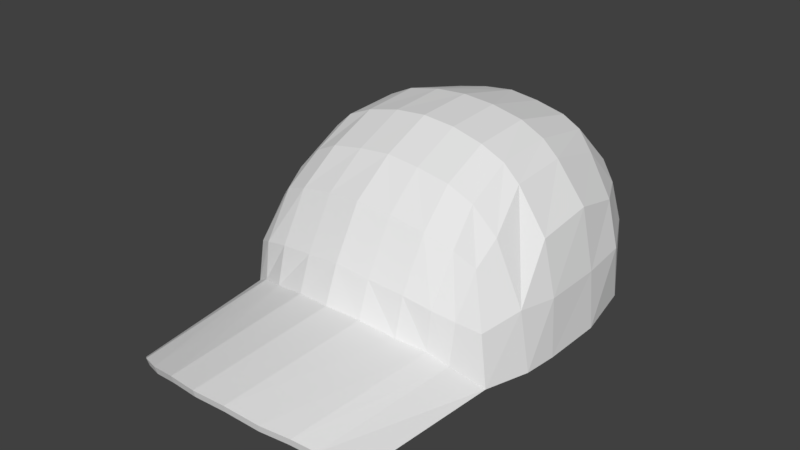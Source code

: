 # Source: Lincoln_hat.blend  (saved by Blender 2.78.0; exported with 4.5.12 LTS)
import bpy
from mathutils import Matrix  # noqa: F401  (used for matrix-valued properties, if any)

bpy.ops.wm.read_factory_settings(use_empty=True)
scene = bpy.context.scene
scene.name = 'Scene'

# ---- collections
col_collection_1 = bpy.data.collections.new('Collection 1'); scene.collection.children.link(col_collection_1)

# ---- world
world_world = bpy.data.worlds.new('World'); scene.world = world_world
world_world.color = (0.05088, 0.05088, 0.05088)
world_world.use_sun_shadow = False
world_world.sun_shadow_jitter_overblur = 0.0
world_world.cycles.sampling_method = 'MANUAL'

# ---- meshes
me_cube_080 = bpy.data.meshes.new('Cube.080')
me_cube_080.from_pydata([(0.1331, -0.2101, 0.2041), (0.1587, -0.2008, 0.1788), (0.2062, -0.1564, 0.1049), (0.0245, -0.2263, 0.2347), (0.08618, -0.2216, 0.2226), (0.02478, -0.2856, 0.1481), (0.08675, -0.2787, 0.1396), (0.1339, -0.2697, 0.1272), (0.166, -0.2557, 0.1165), (0.1882, -0.22, 0.08274), (0.0245, 0.2886, 0.1049), (0.08618, 0.2757, 0.1049), (0.1331, 0.2602, 0.1049), (0.1731, 0.213, 0.1049), (0.223, 0.1156, 0.1049), (0.2325, 0.02016, 0.1049), (0.2325, -0.09069, 0.1049), (0.02155, 0.2581, 0.2089), (0.01752, 0.1705, 0.297), (0.02014, 0.02916, 0.3388), (0.02014, -0.07737, 0.3326), (0.02081, -0.1673, 0.2936), (0.07949, 0.2452, 0.2037), (0.07226, 0.1695, 0.2852), (0.07747, 0.02903, 0.3266), (0.07747, -0.07995, 0.3196), (0.07881, -0.1655, 0.2823), (0.1234, 0.2284, 0.201), (0.1084, 0.165, 0.2692), (0.1211, 0.02834, 0.3057), (0.1211, -0.0803, 0.3004), (0.1229, -0.1613, 0.2601), (0.1604, 0.199, 0.1795), (0.1422, 0.1503, 0.2401), (0.1508, 0.02738, 0.2793), (0.1508, -0.08084, 0.2726), (0.152, -0.1562, 0.2354), (0.1994, 0.1203, 0.1875), (0.2066, 0.0248, 0.2117), (0.2066, -0.08605, 0.1995), (0.0245, 0.3026, -4.768e-07), (0.08618, 0.2869, -4.768e-07), (0.1331, 0.2649, -4.768e-07), (0.1813, 0.2118, -4.768e-07), (0.2207, 0.1388, -4.768e-07), (0.2436, 0.02276, -4.768e-07), (0.2422, -0.08997, -4.768e-07), (0.2335, -0.158, -4.768e-07), (0.1488, -0.5491, 0.03109), (0.1194, -0.57, 0.05195), (0.1343, 0.2735, -4.768e-07), (0.07625, -0.5881, 0.06483), (0.01953, -0.6008, 0.07936), (0.2502, 0.02033, -4.768e-07), (0.2427, -0.1599, -4.768e-07), (0.143, -0.5476, 0.01809), (0.2068, -0.2365, -0.001634), (0.216, -0.2384, -0.001634), (0.02478, -0.3191, 0.08217), (0.08675, -0.3067, 0.06764), (0.1339, -0.2892, 0.05476), (0.166, -0.2751, 0.0339), (0.1385, -0.2279, 0.2142), (0.1697, -0.2102, 0.1847), (0.2267, -0.1653, 0.1125), (0.02647, -0.2446, 0.2457), (0.09012, -0.2398, 0.2333), (0.02677, -0.2982, 0.1538), (0.09071, -0.2911, 0.1451), (0.1393, -0.2819, 0.1324), (0.1725, -0.2636, 0.1161), (0.2027, -0.236, 0.09381), (0.02647, 0.2976, 0.1075), (0.09012, 0.2843, 0.1075), (0.1385, 0.2683, 0.1075), (0.1798, 0.2198, 0.1075), (0.2313, 0.1193, 0.1075), (0.2411, 0.0208, 0.1075), (0.2411, -0.09358, 0.1075), (0.02343, 0.2649, 0.2161), (0.01927, 0.1724, 0.3129), (0.02197, 0.03009, 0.3477), (0.02197, -0.07984, 0.3414), (0.02266, -0.1726, 0.3012), (0.08322, 0.2516, 0.2108), (0.07575, 0.1714, 0.3007), (0.08113, 0.02996, 0.3352), (0.08113, -0.0825, 0.328), (0.08251, -0.1707, 0.2896), (0.1285, 0.2343, 0.208), (0.1131, 0.1668, 0.2842), (0.1261, 0.02924, 0.3136), (0.1261, -0.08286, 0.3082), (0.128, -0.1664, 0.2666), (0.1667, 0.2054, 0.1836), (0.148, 0.1515, 0.2542), (0.1568, 0.02826, 0.2865), (0.1568, -0.08341, 0.2795), (0.1729, -0.1628, 0.2211), (0.207, 0.1241, 0.1919), (0.2144, 0.02559, 0.2168), (0.2144, -0.0888, 0.2043), (0.02074, 0.3129, -4.768e-07), (0.08524, 0.2965, -4.768e-07), (0.1145, -0.5681, 0.03895), (0.185, 0.218, -4.768e-07), (0.2262, 0.1417, -4.768e-07), (0.07274, -0.5856, 0.05183), (0.2487, -0.09753, -4.768e-07), (0.01777, -0.598, 0.06636), (0.02677, -0.322, 0.09032), (0.09071, -0.3092, 0.07578), (0.1393, -0.2911, 0.0629), (0.1725, -0.2766, 0.04204), (0.1874, -0.47, -0.01744), (-0.2078, -0.2101, 0.2041), (-0.2335, -0.2008, 0.1788), (-0.281, -0.1564, 0.1049), (-0.09927, -0.2263, 0.2347), (-0.161, -0.2216, 0.2226), (-0.09956, -0.2856, 0.1481), (-0.1615, -0.2787, 0.1396), (-0.2086, -0.2697, 0.1272), (-0.2408, -0.2557, 0.1165), (-0.263, -0.22, 0.08274), (-0.03739, -0.2307, 0.2406), (-0.03739, -0.2893, 0.1553), (-0.09927, 0.2886, 0.1049), (-0.161, 0.2757, 0.1049), (-0.2078, 0.2602, 0.1049), (-0.2479, 0.213, 0.1049), (-0.2978, 0.1156, 0.1049), (-0.3073, 0.02016, 0.1049), (-0.3073, -0.09069, 0.1049), (-0.09632, 0.2581, 0.2089), (-0.0923, 0.1705, 0.297), (-0.09491, 0.02916, 0.3388), (-0.09491, -0.07737, 0.3326), (-0.09558, -0.1673, 0.2936), (-0.1543, 0.2452, 0.2037), (-0.147, 0.1695, 0.2852), (-0.1522, 0.02903, 0.3266), (-0.1522, -0.07995, 0.3196), (-0.1536, -0.1655, 0.2823), (-0.1981, 0.2284, 0.201), (-0.1832, 0.165, 0.2692), (-0.1958, 0.02834, 0.3057), (-0.1958, -0.0803, 0.3004), (-0.1977, -0.1613, 0.2601), (-0.2352, 0.199, 0.1795), (-0.217, 0.1503, 0.2401), (-0.2256, 0.02738, 0.2793), (-0.2256, -0.08084, 0.2726), (-0.2268, -0.1562, 0.2354), (-0.2742, 0.1203, 0.1875), (-0.2814, 0.0248, 0.2117), (-0.2814, -0.08605, 0.1995), (-0.03739, 0.2973, 0.1049), (-0.03739, 0.2667, 0.2102), (-0.03739, 0.1714, 0.3032), (-0.03739, 0.02842, 0.3434), (-0.03739, -0.07827, 0.3382), (-0.03739, -0.1676, 0.2998), (-0.09927, 0.3026, -4.768e-07), (-0.161, 0.2869, -4.768e-07), (-0.2078, 0.2649, -4.768e-07), (-0.256, 0.2118, -4.768e-07), (-0.2955, 0.1388, -4.768e-07), (-0.3184, 0.02276, -4.768e-07), (-0.317, -0.08997, -4.768e-07), (-0.3083, -0.158, -4.768e-07), (-0.03739, 0.3099, -4.768e-07), (-0.2236, -0.5491, 0.03109), (-0.1941, -0.57, 0.05195), (-0.209, 0.2735, -4.768e-07), (-0.151, -0.5881, 0.06483), (-0.0943, -0.6008, 0.07936), (-0.3249, 0.02033, -4.768e-07), (-0.03739, -0.6078, 0.08378), (-0.3174, -0.1599, -4.768e-07), (-0.2178, -0.5476, 0.01809), (-0.2816, -0.2365, -0.001634), (-0.2907, -0.2384, -0.001634), (-0.09956, -0.3191, 0.08217), (-0.1615, -0.3067, 0.06764), (-0.2086, -0.2892, 0.05476), (-0.2408, -0.2751, 0.0339), (-0.03739, -0.3258, 0.08659), (-0.2133, -0.2279, 0.2142), (-0.2445, -0.2102, 0.1847), (-0.3014, -0.1653, 0.1125), (-0.1012, -0.2446, 0.2457), (-0.1649, -0.2398, 0.2333), (-0.1015, -0.2982, 0.1538), (-0.1655, -0.2911, 0.1451), (-0.2141, -0.2819, 0.1324), (-0.2472, -0.2636, 0.1161), (-0.2775, -0.236, 0.09381), (-0.03739, -0.2492, 0.2518), (-0.03739, -0.302, 0.1612), (-0.1012, 0.2976, 0.1075), (-0.1649, 0.2843, 0.1075), (-0.2133, 0.2683, 0.1075), (-0.2546, 0.2198, 0.1075), (-0.3061, 0.1193, 0.1075), (-0.3159, 0.0208, 0.1075), (-0.3159, -0.09358, 0.1075), (-0.0982, 0.2649, 0.2161), (-0.09405, 0.1724, 0.3129), (-0.09674, 0.03009, 0.3477), (-0.09674, -0.07984, 0.3414), (-0.09743, -0.1726, 0.3012), (-0.158, 0.2516, 0.2108), (-0.1505, 0.1714, 0.3007), (-0.1559, 0.02996, 0.3352), (-0.1559, -0.0825, 0.328), (-0.1573, -0.1707, 0.2896), (-0.2033, 0.2343, 0.208), (-0.1878, 0.1668, 0.2842), (-0.2009, 0.02924, 0.3136), (-0.2009, -0.08286, 0.3082), (-0.2028, -0.1664, 0.2666), (-0.2415, 0.2054, 0.1836), (-0.2227, 0.1515, 0.2542), (-0.2316, 0.02826, 0.2865), (-0.2316, -0.08341, 0.2795), (-0.2476, -0.1628, 0.2211), (-0.2817, 0.1241, 0.1919), (-0.2892, 0.02559, 0.2168), (-0.2892, -0.0888, 0.2043), (-0.03739, 0.3066, 0.1075), (-0.03739, 0.2738, 0.2174), (-0.03739, 0.1733, 0.3193), (-0.03739, 0.02933, 0.3525), (-0.03739, -0.08076, 0.3471), (-0.03739, -0.173, 0.3076), (-0.09552, 0.3129, -4.768e-07), (-0.16, 0.2965, -4.768e-07), (-0.1893, -0.5681, 0.03895), (-0.2598, 0.218, -4.768e-07), (-0.301, 0.1417, -4.768e-07), (-0.1475, -0.5856, 0.05183), (-0.3235, -0.09753, -4.768e-07), (-0.09254, -0.598, 0.06636), (-0.03739, 0.3206, -4.768e-07), (-0.03739, -0.6047, 0.07078), (-0.1015, -0.322, 0.09032), (-0.1655, -0.3092, 0.07578), (-0.2141, -0.2911, 0.0629), (-0.2472, -0.2766, 0.04204), (-0.03739, -0.3289, 0.09473), (-0.2621, -0.47, -0.01744)], [], [(4, 0, 7, 6), (3, 4, 6, 5), (125, 3, 5, 126), (0, 1, 8, 7), (1, 9, 8), (1, 2, 9), (15, 38, 37, 14), (11, 22, 17, 10), (10, 17, 158, 157), (13, 32, 27, 12), (12, 27, 22, 11), (14, 37, 32, 13), (16, 39, 38, 15), (161, 20, 21, 162), (160, 19, 20, 161), (159, 18, 19, 160), (158, 17, 18, 159), (17, 22, 23, 18), (18, 23, 24, 19), (19, 24, 25, 20), (20, 25, 26, 21), (25, 30, 31, 26), (24, 29, 30, 25), (23, 28, 29, 24), (22, 27, 28, 23), (27, 32, 33, 28), (28, 33, 34, 29), (29, 34, 35, 30), (30, 35, 36, 31), (34, 38, 39, 35), (33, 37, 38, 34), (33, 32, 37), (110, 250, 178, 52), (57, 113, 48, 114), (113, 112, 49, 48), (48, 55, 114), (55, 48, 49, 104), (104, 49, 51, 107), (107, 51, 52, 109), (109, 52, 178, 245), (47, 54, 57, 56), (15, 45, 46, 16), (14, 44, 45, 15), (14, 13, 43, 44), (13, 12, 42, 43), (12, 11, 41, 42), (11, 10, 40, 41), (10, 157, 171, 40), (126, 5, 58, 187), (7, 8, 61, 60), (5, 6, 59, 58), (6, 7, 60, 59), (8, 9, 56, 61), (2, 47, 9), (162, 21, 3, 125), (36, 2, 1), (21, 26, 4, 3), (2, 39, 16), (31, 36, 1, 0), (35, 39, 2, 36), (26, 31, 0, 4), (16, 46, 47, 2), (56, 9, 47), (66, 68, 69, 62), (65, 67, 68, 66), (198, 199, 67, 65), (62, 69, 70, 63), (63, 70, 71), (63, 71, 64), (77, 76, 99, 100), (73, 72, 79, 84), (72, 230, 231, 79), (75, 74, 89, 94), (74, 73, 84, 89), (76, 75, 94, 99), (78, 77, 100, 101), (234, 235, 83, 82), (233, 234, 82, 81), (232, 233, 81, 80), (231, 232, 80, 79), (79, 80, 85, 84), (80, 81, 86, 85), (81, 82, 87, 86), (82, 83, 88, 87), (87, 88, 93, 92), (86, 87, 92, 91), (85, 86, 91, 90), (84, 85, 90, 89), (89, 90, 95, 94), (90, 91, 96, 95), (91, 92, 97, 96), (92, 93, 98, 97), (96, 97, 101, 100), (95, 96, 100, 99), (95, 99, 94), (187, 58, 109, 245), (60, 61, 55, 104), (76, 106, 105, 75), (61, 57, 114, 55), (112, 111, 51, 49), (73, 103, 102, 72), (72, 102, 244, 230), (199, 250, 110, 67), (69, 112, 113, 70), (67, 110, 111, 68), (68, 111, 112, 69), (56, 57, 61), (57, 54, 64), (235, 198, 65, 83), (98, 63, 64), (83, 65, 66, 88), (64, 78, 101), (93, 62, 63, 98), (97, 98, 64, 101), (88, 66, 62, 93), (59, 60, 104, 107), (71, 57, 64), (41, 103, 50, 42), (171, 244, 102, 40), (47, 46, 108, 54), (46, 45, 53, 108), (42, 50, 105, 43), (40, 102, 103, 41), (43, 105, 106, 44), (45, 44, 106, 53), (77, 78, 108, 53), (76, 77, 53, 106), (75, 105, 50, 74), (74, 50, 103, 73), (70, 113, 57, 71), (78, 64, 54, 108), (58, 59, 107, 109), (111, 110, 52, 51), (119, 121, 122, 115), (118, 120, 121, 119), (125, 126, 120, 118), (115, 122, 123, 116), (116, 123, 124), (116, 124, 117), (132, 131, 154, 155), (128, 127, 134, 139), (127, 157, 158, 134), (130, 129, 144, 149), (129, 128, 139, 144), (131, 130, 149, 154), (133, 132, 155, 156), (161, 162, 138, 137), (160, 161, 137, 136), (159, 160, 136, 135), (158, 159, 135, 134), (134, 135, 140, 139), (135, 136, 141, 140), (136, 137, 142, 141), (137, 138, 143, 142), (142, 143, 148, 147), (141, 142, 147, 146), (140, 141, 146, 145), (139, 140, 145, 144), (144, 145, 150, 149), (145, 146, 151, 150), (146, 147, 152, 151), (147, 148, 153, 152), (151, 152, 156, 155), (150, 151, 155, 154), (150, 154, 149), (246, 176, 178, 250), (182, 251, 172, 249), (249, 172, 173, 248), (172, 251, 180), (180, 238, 173, 172), (238, 241, 175, 173), (241, 243, 176, 175), (243, 245, 178, 176), (170, 181, 182, 179), (132, 133, 169, 168), (131, 132, 168, 167), (131, 167, 166, 130), (130, 166, 165, 129), (129, 165, 164, 128), (128, 164, 163, 127), (127, 163, 171, 157), (126, 187, 183, 120), (122, 185, 186, 123), (120, 183, 184, 121), (121, 184, 185, 122), (123, 186, 181, 124), (117, 124, 170), (162, 125, 118, 138), (153, 116, 117), (138, 118, 119, 143), (117, 133, 156), (148, 115, 116, 153), (152, 153, 117, 156), (143, 119, 115, 148), (133, 117, 170, 169), (181, 170, 124), (192, 188, 195, 194), (191, 192, 194, 193), (198, 191, 193, 199), (188, 189, 196, 195), (189, 197, 196), (189, 190, 197), (205, 228, 227, 204), (201, 212, 207, 200), (200, 207, 231, 230), (203, 222, 217, 202), (202, 217, 212, 201), (204, 227, 222, 203), (206, 229, 228, 205), (234, 210, 211, 235), (233, 209, 210, 234), (232, 208, 209, 233), (231, 207, 208, 232), (207, 212, 213, 208), (208, 213, 214, 209), (209, 214, 215, 210), (210, 215, 216, 211), (215, 220, 221, 216), (214, 219, 220, 215), (213, 218, 219, 214), (212, 217, 218, 213), (217, 222, 223, 218), (218, 223, 224, 219), (219, 224, 225, 220), (220, 225, 226, 221), (224, 228, 229, 225), (223, 227, 228, 224), (223, 222, 227), (187, 245, 243, 183), (185, 238, 180, 186), (204, 203, 239, 240), (186, 180, 251, 182), (248, 173, 175, 247), (201, 200, 236, 237), (200, 230, 244, 236), (199, 193, 246, 250), (195, 196, 249, 248), (193, 194, 247, 246), (194, 195, 248, 247), (181, 186, 182), (182, 190, 179), (235, 211, 191, 198), (226, 190, 189), (211, 216, 192, 191), (190, 229, 206), (221, 226, 189, 188), (225, 229, 190, 226), (216, 221, 188, 192), (184, 241, 238, 185), (197, 190, 182), (164, 165, 174, 237), (171, 163, 236, 244), (170, 179, 242, 169), (169, 242, 177, 168), (165, 166, 239, 174), (163, 164, 237, 236), (166, 167, 240, 239), (168, 177, 240, 167), (205, 177, 242, 206), (204, 240, 177, 205), (203, 202, 174, 239), (202, 201, 237, 174), (196, 197, 182, 249), (206, 242, 179, 190), (183, 243, 241, 184), (247, 175, 176, 246)])
_uv = me_cube_080.uv_layers.new(name='UVMap')
_uv.uv.foreach_set('vector', [0.1526, 0.7043, 0.1548, 0.7318, 0.09932, 0.7472, 0.09432, 0.7155, 0.1529, 0.6714, 0.1526, 0.7043, 0.09432, 0.7155, 0.09085, 0.6742, 0.1552, 0.6393, 0.1529, 0.6714, 0.09085, 0.6742, 0.09456, 0.6329, 0.1548, 0.7318, 0.1534, 0.7526, 0.1063, 0.7694, 0.09932, 0.7472, 0.1534, 0.7526, 0.1148, 0.8039, 0.1063, 0.7694, 0.1534, 0.7526, 0.1611, 0.811, 0.1148, 0.8039, 0.2728, 0.8312, 0.2715, 0.7704, 0.3183, 0.7738, 0.3292, 0.8182, 0.4213, 0.7366, 0.3745, 0.7147, 0.3817, 0.6892, 0.4347, 0.7038, 0.4347, 0.7038, 0.3817, 0.6892, 0.3875, 0.6636, 0.442, 0.6693, 0.3831, 0.7856, 0.3562, 0.7555, 0.3646, 0.7335, 0.4072, 0.7601, 0.4072, 0.7601, 0.3646, 0.7335, 0.3745, 0.7147, 0.4213, 0.7366, 0.3292, 0.8182, 0.3183, 0.7738, 0.3562, 0.7555, 0.3831, 0.7856, 0.2044, 0.8263, 0.2176, 0.7726, 0.2715, 0.7704, 0.2728, 0.8312, 0.2362, 0.6477, 0.234, 0.6706, 0.1929, 0.6692, 0.1961, 0.6435, 0.2769, 0.652, 0.2752, 0.6739, 0.234, 0.6706, 0.2362, 0.6477, 0.3329, 0.6579, 0.3314, 0.6793, 0.2752, 0.6739, 0.2769, 0.652, 0.3875, 0.6636, 0.3817, 0.6892, 0.3314, 0.6793, 0.3329, 0.6579, 0.3817, 0.6892, 0.3745, 0.7147, 0.3302, 0.7011, 0.3314, 0.6793, 0.3314, 0.6793, 0.3302, 0.7011, 0.2736, 0.6962, 0.2752, 0.6739, 0.2752, 0.6739, 0.2736, 0.6962, 0.2307, 0.694, 0.234, 0.6706, 0.234, 0.6706, 0.2307, 0.694, 0.1913, 0.6955, 0.1929, 0.6692, 0.2307, 0.694, 0.2287, 0.7134, 0.1895, 0.7179, 0.1913, 0.6955, 0.2736, 0.6962, 0.2725, 0.7153, 0.2287, 0.7134, 0.2307, 0.694, 0.3302, 0.7011, 0.3291, 0.7169, 0.2725, 0.7153, 0.2736, 0.6962, 0.3745, 0.7147, 0.3646, 0.7335, 0.3291, 0.7169, 0.3302, 0.7011, 0.3646, 0.7335, 0.3562, 0.7555, 0.3261, 0.7364, 0.3291, 0.7169, 0.3291, 0.7169, 0.3261, 0.7364, 0.2721, 0.7316, 0.2725, 0.7153, 0.2725, 0.7153, 0.2721, 0.7316, 0.2261, 0.7306, 0.2287, 0.7134, 0.2287, 0.7134, 0.2261, 0.7306, 0.1879, 0.736, 0.1895, 0.7179, 0.2721, 0.7316, 0.2715, 0.7704, 0.2176, 0.7726, 0.2261, 0.7306, 0.3261, 0.7364, 0.3183, 0.7738, 0.2715, 0.7704, 0.2721, 0.7316, 0.3261, 0.7364, 0.3562, 0.7555, 0.3183, 0.7738, 0.7298, 0.9291, 0.694, 0.9254, 0.694, 0.7699, 0.7258, 0.7737, 0.8518, 0.9727, 0.8165, 0.9531, 0.8041, 0.8011, 0.8414, 0.8428, 0.8165, 0.9531, 0.7945, 0.9456, 0.7837, 0.7902, 0.8041, 0.8011, 0.2834, 0.9556, 0.2801, 0.9484, 0.3221, 0.9152, 0.2801, 0.9484, 0.2834, 0.9556, 0.2651, 0.9698, 0.2623, 0.9626, 0.2623, 0.9626, 0.2651, 0.9698, 0.2397, 0.9792, 0.2377, 0.9719, 0.2377, 0.9719, 0.2397, 0.9792, 0.2077, 0.9887, 0.2067, 0.9813, 0.2067, 0.9813, 0.2077, 0.9887, 0.1759, 0.992, 0.1759, 0.9846, 0.6731, 0.7261, 0.672, 0.7312, 0.6282, 0.7163, 0.6293, 0.7112, 0.2728, 0.8312, 0.2828, 0.9054, 0.191, 0.9029, 0.2044, 0.8263, 0.3292, 0.8182, 0.3746, 0.8783, 0.2828, 0.9054, 0.2728, 0.8312, 0.3292, 0.8182, 0.3831, 0.7856, 0.4265, 0.84, 0.3746, 0.8783, 0.3831, 0.7856, 0.4072, 0.7601, 0.4645, 0.7999, 0.4265, 0.84, 0.4072, 0.7601, 0.4213, 0.7366, 0.4845, 0.7663, 0.4645, 0.7999, 0.4213, 0.7366, 0.4347, 0.7038, 0.5013, 0.7216, 0.4845, 0.7663, 0.4347, 0.7038, 0.442, 0.6693, 0.5093, 0.6763, 0.5013, 0.7216, 0.09456, 0.6329, 0.09085, 0.6742, 0.03587, 0.6788, 0.03587, 0.6268, 0.09932, 0.7472, 0.1063, 0.7694, 0.05655, 0.8048, 0.05145, 0.7721, 0.09085, 0.6742, 0.09432, 0.7155, 0.04022, 0.7317, 0.03587, 0.6788, 0.09432, 0.7155, 0.09932, 0.7472, 0.05145, 0.7721, 0.04022, 0.7317, 0.1063, 0.7694, 0.1148, 0.8039, 0.07403, 0.8572, 0.05655, 0.8048, 0.1611, 0.811, 0.1361, 0.8884, 0.1148, 0.8039, 0.1961, 0.6435, 0.1929, 0.6692, 0.1529, 0.6714, 0.1552, 0.6393, 0.1879, 0.736, 0.1611, 0.811, 0.1534, 0.7526, 0.1929, 0.6692, 0.1913, 0.6955, 0.1526, 0.7043, 0.1529, 0.6714, 0.1611, 0.811, 0.2176, 0.7726, 0.2044, 0.8263, 0.1895, 0.7179, 0.1879, 0.736, 0.1534, 0.7526, 0.1548, 0.7318, 0.2261, 0.7306, 0.2176, 0.7726, 0.1611, 0.811, 0.1879, 0.736, 0.1913, 0.6955, 0.1895, 0.7179, 0.1548, 0.7318, 0.1526, 0.7043, 0.2044, 0.8263, 0.191, 0.9029, 0.1361, 0.8884, 0.1611, 0.811, 0.07403, 0.8572, 0.1148, 0.8039, 0.1361, 0.8884, 0.8966, 0.3283, 0.8982, 0.272, 0.9266, 0.2687, 0.926, 0.324, 0.8612, 0.3323, 0.862, 0.2739, 0.8982, 0.272, 0.8966, 0.3283, 0.8264, 0.3335, 0.8264, 0.2763, 0.862, 0.2739, 0.8612, 0.3323, 0.1526, 0.3731, 0.0909, 0.4008, 0.07823, 0.3758, 0.1302, 0.351, 0.1302, 0.351, 0.07823, 0.3758, 0.06457, 0.3486, 0.1302, 0.351, 0.06457, 0.3486, 0.08431, 0.3034, 0.1177, 0.1943, 0.1474, 0.1454, 0.1867, 0.1684, 0.1752, 0.2175, 0.2456, 0.07498, 0.2793, 0.06711, 0.2867, 0.1222, 0.2595, 0.1256, 0.2793, 0.06711, 0.3136, 0.06417, 0.3136, 0.1195, 0.2867, 0.1222, 0.1918, 0.1028, 0.2204, 0.08434, 0.2387, 0.1322, 0.2146, 0.1349, 0.2204, 0.08434, 0.2456, 0.07498, 0.2595, 0.1256, 0.2387, 0.1322, 0.1474, 0.1454, 0.1918, 0.1028, 0.2146, 0.1349, 0.1867, 0.1684, 0.09238, 0.2581, 0.1177, 0.1943, 0.1752, 0.2175, 0.1498, 0.2734, 0.3136, 0.2975, 0.3136, 0.3599, 0.2719, 0.3574, 0.2816, 0.2964, 0.3136, 0.2434, 0.3136, 0.2975, 0.2816, 0.2964, 0.2864, 0.2418, 0.3136, 0.1801, 0.3136, 0.2434, 0.2864, 0.2418, 0.2902, 0.1788, 0.3136, 0.1195, 0.3136, 0.1801, 0.2902, 0.1788, 0.2867, 0.1222, 0.2867, 0.1222, 0.2902, 0.1788, 0.2666, 0.1764, 0.2595, 0.1256, 0.2902, 0.1788, 0.2864, 0.2418, 0.2589, 0.2389, 0.2666, 0.1764, 0.2864, 0.2418, 0.2816, 0.2964, 0.2491, 0.2938, 0.2589, 0.2389, 0.2816, 0.2964, 0.2719, 0.3574, 0.2309, 0.349, 0.2491, 0.2938, 0.2491, 0.2938, 0.2309, 0.349, 0.1977, 0.3391, 0.2233, 0.2892, 0.2589, 0.2389, 0.2491, 0.2938, 0.2233, 0.2892, 0.2362, 0.235, 0.2666, 0.1764, 0.2589, 0.2389, 0.2362, 0.235, 0.2495, 0.1745, 0.2595, 0.1256, 0.2666, 0.1764, 0.2495, 0.1745, 0.2387, 0.1322, 0.2387, 0.1322, 0.2495, 0.1745, 0.2285, 0.1733, 0.2146, 0.1349, 0.2495, 0.1745, 0.2362, 0.235, 0.2174, 0.2305, 0.2285, 0.1733, 0.2362, 0.235, 0.2233, 0.2892, 0.2011, 0.2849, 0.2174, 0.2305, 0.2233, 0.2892, 0.1977, 0.3391, 0.1581, 0.3247, 0.2011, 0.2849, 0.2174, 0.2305, 0.2011, 0.2849, 0.1498, 0.2734, 0.1752, 0.2175, 0.2285, 0.1733, 0.2174, 0.2305, 0.1752, 0.2175, 0.1867, 0.1684, 0.2285, 0.1733, 0.1867, 0.1684, 0.2146, 0.1349, 0.7816, 0.0454, 0.8163, 0.04179, 0.8124, 0.1974, 0.7816, 0.201, 0.8792, 0.0261, 0.9008, 0.01913, 0.8889, 0.1712, 0.8687, 0.1817, 0.1474, 0.1454, 0.105, 0.08844, 0.1519, 0.04955, 0.1918, 0.1028, 0.9008, 0.01913, 0.9358, 0.0002161, 0.9229, 0.1298, 0.8889, 0.1712, 0.7945, 0.9456, 0.7664, 0.9359, 0.7585, 0.7804, 0.7837, 0.7902, 0.2456, 0.07498, 0.2313, 0.01161, 0.275, 0.002378, 0.2793, 0.06711, 0.2793, 0.06711, 0.275, 0.002378, 0.3136, 0.0002161, 0.3136, 0.06417, 0.8264, 0.2763, 0.8264, 0.2361, 0.8631, 0.2358, 0.862, 0.2739, 0.0909, 0.4008, 0.04235, 0.4054, 0.02731, 0.3802, 0.07823, 0.3758, 0.862, 0.2739, 0.8631, 0.2358, 0.9008, 0.2319, 0.8982, 0.272, 0.8982, 0.272, 0.9008, 0.2319, 0.9309, 0.2293, 0.9266, 0.2687, 0.6293, 0.7112, 0.6282, 0.7163, 0.6012, 0.6871, 0.0002161, 0.3367, 0.01247, 0.2801, 0.08431, 0.3034, 0.8264, 0.3855, 0.8264, 0.3335, 0.8612, 0.3323, 0.8607, 0.383, 0.1581, 0.3247, 0.1302, 0.351, 0.08431, 0.3034, 0.8607, 0.383, 0.8612, 0.3323, 0.8966, 0.3283, 0.8951, 0.3784, 0.08431, 0.3034, 0.09238, 0.2581, 0.1498, 0.2734, 0.1977, 0.3391, 0.1526, 0.3731, 0.1302, 0.351, 0.1581, 0.3247, 0.2011, 0.2849, 0.1581, 0.3247, 0.08431, 0.3034, 0.1498, 0.2734, 0.8951, 0.3784, 0.8966, 0.3283, 0.926, 0.324, 0.9234, 0.3704, 0.8518, 0.0354, 0.8792, 0.0261, 0.8687, 0.1817, 0.8442, 0.191, 0.06457, 0.3486, 0.0002161, 0.3367, 0.08431, 0.3034, 0.9208, 0.6441, 0.9262, 0.6435, 0.9133, 0.6708, 0.9086, 0.6702, 0.9336, 0.5752, 0.9396, 0.5752, 0.9353, 0.6076, 0.9295, 0.6097, 0.6731, 0.7261, 0.7109, 0.731, 0.7067, 0.7346, 0.672, 0.7312, 0.7109, 0.731, 0.7737, 0.7317, 0.7723, 0.7354, 0.7067, 0.7346, 0.9086, 0.6702, 0.9133, 0.6708, 0.8824, 0.6991, 0.879, 0.697, 0.9295, 0.6097, 0.9353, 0.6076, 0.9262, 0.6435, 0.9208, 0.6441, 0.879, 0.697, 0.8824, 0.6991, 0.8399, 0.7221, 0.8383, 0.719, 0.7737, 0.7317, 0.8383, 0.719, 0.8399, 0.7221, 0.7723, 0.7354, 0.1177, 0.1943, 0.09238, 0.2581, 0.02468, 0.2387, 0.0543, 0.1616, 0.1474, 0.1454, 0.1177, 0.1943, 0.0543, 0.1616, 0.105, 0.08844, 0.1918, 0.1028, 0.1519, 0.04955, 0.1975, 0.02417, 0.2204, 0.08434, 0.2204, 0.08434, 0.1975, 0.02417, 0.2313, 0.01161, 0.2456, 0.07498, 0.07823, 0.3758, 0.02731, 0.3802, 0.0002161, 0.3367, 0.06457, 0.3486, 0.09238, 0.2581, 0.08431, 0.3034, 0.01247, 0.2801, 0.02468, 0.2387, 0.8163, 0.04179, 0.8518, 0.0354, 0.8442, 0.191, 0.8124, 0.1974, 0.7664, 0.9359, 0.7298, 0.9291, 0.7258, 0.7737, 0.7585, 0.7804, 0.1661, 0.5751, 0.1114, 0.552, 0.1229, 0.5221, 0.174, 0.5486, 0.1596, 0.6074, 0.09948, 0.5917, 0.1114, 0.552, 0.1661, 0.5751, 0.1552, 0.6393, 0.09456, 0.6329, 0.09948, 0.5917, 0.1596, 0.6074, 0.174, 0.5486, 0.1229, 0.5221, 0.1343, 0.5018, 0.1769, 0.528, 0.1769, 0.528, 0.1343, 0.5018, 0.1497, 0.4698, 0.1769, 0.528, 0.1497, 0.4698, 0.1965, 0.4724, 0.31, 0.4758, 0.3625, 0.5002, 0.3427, 0.5414, 0.2961, 0.535, 0.4357, 0.5991, 0.442, 0.634, 0.3872, 0.6373, 0.3854, 0.6108, 0.442, 0.634, 0.442, 0.6693, 0.3875, 0.6636, 0.3872, 0.6373, 0.4085, 0.5432, 0.4267, 0.5732, 0.3796, 0.5904, 0.3759, 0.5671, 0.4267, 0.5732, 0.4357, 0.5991, 0.3854, 0.6108, 0.3796, 0.5904, 0.3625, 0.5002, 0.4085, 0.5432, 0.3759, 0.5671, 0.3427, 0.5414, 0.242, 0.4664, 0.31, 0.4758, 0.2961, 0.535, 0.2439, 0.5217, 0.2362, 0.6477, 0.1961, 0.6435, 0.1983, 0.6177, 0.2388, 0.6249, 0.2769, 0.652, 0.2362, 0.6477, 0.2388, 0.6249, 0.2798, 0.6302, 0.3329, 0.6579, 0.2769, 0.652, 0.2798, 0.6302, 0.3359, 0.6366, 0.3875, 0.6636, 0.3329, 0.6579, 0.3359, 0.6366, 0.3872, 0.6373, 0.3872, 0.6373, 0.3359, 0.6366, 0.3392, 0.615, 0.3854, 0.6108, 0.3359, 0.6366, 0.2798, 0.6302, 0.2828, 0.608, 0.3392, 0.615, 0.2798, 0.6302, 0.2388, 0.6249, 0.2404, 0.6013, 0.2828, 0.608, 0.2388, 0.6249, 0.1983, 0.6177, 0.2022, 0.5918, 0.2404, 0.6013, 0.2404, 0.6013, 0.2022, 0.5918, 0.2051, 0.5694, 0.2424, 0.5819, 0.2828, 0.608, 0.2404, 0.6013, 0.2424, 0.5819, 0.2857, 0.5891, 0.3392, 0.615, 0.2828, 0.608, 0.2857, 0.5891, 0.3414, 0.5993, 0.3854, 0.6108, 0.3392, 0.615, 0.3414, 0.5993, 0.3796, 0.5904, 0.3796, 0.5904, 0.3414, 0.5993, 0.3425, 0.5796, 0.3759, 0.5671, 0.3414, 0.5993, 0.2857, 0.5891, 0.2886, 0.5731, 0.3425, 0.5796, 0.2857, 0.5891, 0.2424, 0.5819, 0.2434, 0.5646, 0.2886, 0.5731, 0.2424, 0.5819, 0.2051, 0.5694, 0.2072, 0.5514, 0.2434, 0.5646, 0.2886, 0.5731, 0.2434, 0.5646, 0.2439, 0.5217, 0.2961, 0.535, 0.3425, 0.5796, 0.2886, 0.5731, 0.2961, 0.535, 0.3427, 0.5414, 0.3425, 0.5796, 0.3427, 0.5414, 0.3759, 0.5671, 0.6581, 0.9291, 0.6622, 0.7737, 0.694, 0.7699, 0.694, 0.9254, 0.5361, 0.9727, 0.5465, 0.8428, 0.5838, 0.8011, 0.5714, 0.9531, 0.5714, 0.9531, 0.5838, 0.8011, 0.6043, 0.7902, 0.5934, 0.9456, 0.06833, 0.9556, 0.02967, 0.9152, 0.07167, 0.9484, 0.07167, 0.9484, 0.08949, 0.9626, 0.0867, 0.9698, 0.06833, 0.9556, 0.08949, 0.9626, 0.114, 0.9719, 0.112, 0.9792, 0.0867, 0.9698, 0.114, 0.9719, 0.145, 0.9813, 0.144, 0.9887, 0.112, 0.9792, 0.145, 0.9813, 0.1759, 0.9846, 0.1759, 0.992, 0.144, 0.9887, 0.6731, 0.4244, 0.6293, 0.4392, 0.6282, 0.4341, 0.672, 0.4193, 0.31, 0.4758, 0.242, 0.4664, 0.2448, 0.3888, 0.3352, 0.4053, 0.3625, 0.5002, 0.31, 0.4758, 0.3352, 0.4053, 0.4193, 0.4509, 0.3625, 0.5002, 0.4193, 0.4509, 0.4622, 0.4991, 0.4085, 0.5432, 0.4085, 0.5432, 0.4622, 0.4991, 0.4911, 0.5461, 0.4267, 0.5732, 0.4267, 0.5732, 0.4911, 0.5461, 0.5036, 0.5831, 0.4357, 0.5991, 0.4357, 0.5991, 0.5036, 0.5831, 0.5109, 0.6304, 0.442, 0.634, 0.442, 0.634, 0.5109, 0.6304, 0.5093, 0.6763, 0.442, 0.6693, 0.09456, 0.6329, 0.03587, 0.6268, 0.04666, 0.5758, 0.09948, 0.5917, 0.1229, 0.5221, 0.08121, 0.4878, 0.09297, 0.4569, 0.1343, 0.5018, 0.09948, 0.5917, 0.04666, 0.5758, 0.06187, 0.525, 0.1114, 0.552, 0.1114, 0.552, 0.06187, 0.525, 0.08121, 0.4878, 0.1229, 0.5221, 0.1343, 0.5018, 0.09297, 0.4569, 0.1209, 0.4092, 0.1497, 0.4698, 0.1965, 0.4724, 0.1497, 0.4698, 0.1881, 0.3915, 0.1961, 0.6435, 0.1552, 0.6393, 0.1596, 0.6074, 0.1983, 0.6177, 0.2072, 0.5514, 0.1769, 0.528, 0.1965, 0.4724, 0.1983, 0.6177, 0.1596, 0.6074, 0.1661, 0.5751, 0.2022, 0.5918, 0.1965, 0.4724, 0.242, 0.4664, 0.2439, 0.5217, 0.2051, 0.5694, 0.174, 0.5486, 0.1769, 0.528, 0.2072, 0.5514, 0.2434, 0.5646, 0.2072, 0.5514, 0.1965, 0.4724, 0.2439, 0.5217, 0.2022, 0.5918, 0.1661, 0.5751, 0.174, 0.5486, 0.2051, 0.5694, 0.242, 0.4664, 0.1965, 0.4724, 0.1881, 0.3915, 0.2448, 0.3888, 0.1209, 0.4092, 0.1881, 0.3915, 0.1497, 0.4698, 0.7562, 0.3283, 0.7267, 0.324, 0.7261, 0.2687, 0.7546, 0.272, 0.7915, 0.3323, 0.7562, 0.3283, 0.7546, 0.272, 0.7907, 0.2739, 0.8264, 0.3335, 0.7915, 0.3323, 0.7907, 0.2739, 0.8264, 0.2763, 0.4745, 0.3731, 0.4969, 0.3511, 0.5489, 0.3758, 0.5362, 0.4008, 0.4969, 0.3511, 0.5625, 0.3486, 0.5489, 0.3758, 0.4969, 0.3511, 0.5428, 0.3034, 0.5625, 0.3486, 0.5094, 0.1943, 0.4519, 0.2175, 0.4404, 0.1684, 0.4798, 0.1454, 0.3815, 0.075, 0.3676, 0.1256, 0.3405, 0.1222, 0.3478, 0.06712, 0.3478, 0.06712, 0.3405, 0.1222, 0.3136, 0.1195, 0.3136, 0.06417, 0.4353, 0.1028, 0.4126, 0.1349, 0.3884, 0.1322, 0.4067, 0.08436, 0.4067, 0.08436, 0.3884, 0.1322, 0.3676, 0.1256, 0.3815, 0.075, 0.4798, 0.1454, 0.4404, 0.1684, 0.4126, 0.1349, 0.4353, 0.1028, 0.5347, 0.2581, 0.4773, 0.2734, 0.4519, 0.2175, 0.5094, 0.1943, 0.3136, 0.2975, 0.3456, 0.2964, 0.3553, 0.3574, 0.3136, 0.3599, 0.3136, 0.2434, 0.3408, 0.2418, 0.3456, 0.2964, 0.3136, 0.2975, 0.3136, 0.1801, 0.337, 0.1788, 0.3408, 0.2418, 0.3136, 0.2434, 0.3136, 0.1195, 0.3405, 0.1222, 0.337, 0.1788, 0.3136, 0.1801, 0.3405, 0.1222, 0.3676, 0.1256, 0.3606, 0.1764, 0.337, 0.1788, 0.337, 0.1788, 0.3606, 0.1764, 0.3682, 0.2389, 0.3408, 0.2418, 0.3408, 0.2418, 0.3682, 0.2389, 0.378, 0.2938, 0.3456, 0.2964, 0.3456, 0.2964, 0.378, 0.2938, 0.3962, 0.349, 0.3553, 0.3574, 0.378, 0.2938, 0.4038, 0.2892, 0.4294, 0.3391, 0.3962, 0.349, 0.3682, 0.2389, 0.3909, 0.235, 0.4038, 0.2892, 0.378, 0.2938, 0.3606, 0.1764, 0.3777, 0.1745, 0.3909, 0.235, 0.3682, 0.2389, 0.3676, 0.1256, 0.3884, 0.1322, 0.3777, 0.1745, 0.3606, 0.1764, 0.3884, 0.1322, 0.4126, 0.1349, 0.3986, 0.1733, 0.3777, 0.1745, 0.3777, 0.1745, 0.3986, 0.1733, 0.4097, 0.2305, 0.3909, 0.235, 0.3909, 0.235, 0.4097, 0.2305, 0.426, 0.2849, 0.4038, 0.2892, 0.4038, 0.2892, 0.426, 0.2849, 0.469, 0.3247, 0.4294, 0.3391, 0.4097, 0.2305, 0.4519, 0.2175, 0.4773, 0.2734, 0.426, 0.2849, 0.3986, 0.1733, 0.4404, 0.1684, 0.4519, 0.2175, 0.4097, 0.2305, 0.3986, 0.1733, 0.4126, 0.1349, 0.4404, 0.1684, 0.7816, 0.0454, 0.7816, 0.201, 0.7507, 0.1974, 0.7468, 0.04179, 0.684, 0.0261, 0.6944, 0.1817, 0.6742, 0.1712, 0.6623, 0.01913, 0.4798, 0.1454, 0.4353, 0.1028, 0.4752, 0.04959, 0.5221, 0.08849, 0.6623, 0.01913, 0.6742, 0.1712, 0.6402, 0.1298, 0.6273, 0.0002161, 0.5934, 0.9456, 0.6043, 0.7902, 0.6295, 0.7804, 0.6216, 0.9359, 0.3815, 0.075, 0.3478, 0.06712, 0.3522, 0.00239, 0.3958, 0.01164, 0.3478, 0.06712, 0.3136, 0.06417, 0.3136, 0.0002161, 0.3522, 0.00239, 0.8264, 0.2763, 0.7907, 0.2739, 0.7896, 0.2358, 0.8264, 0.2361, 0.5362, 0.4008, 0.5489, 0.3758, 0.5998, 0.3802, 0.5847, 0.4054, 0.7907, 0.2739, 0.7546, 0.272, 0.7519, 0.2319, 0.7896, 0.2358, 0.7546, 0.272, 0.7261, 0.2687, 0.7219, 0.2293, 0.7519, 0.2319, 0.6293, 0.4392, 0.6012, 0.4634, 0.6282, 0.4341, 0.6269, 0.3367, 0.5428, 0.3034, 0.6146, 0.2801, 0.8264, 0.3855, 0.792, 0.383, 0.7915, 0.3323, 0.8264, 0.3335, 0.469, 0.3247, 0.5428, 0.3034, 0.4969, 0.3511, 0.792, 0.383, 0.7576, 0.3784, 0.7562, 0.3283, 0.7915, 0.3323, 0.5428, 0.3034, 0.4773, 0.2734, 0.5347, 0.2581, 0.4294, 0.3391, 0.469, 0.3247, 0.4969, 0.3511, 0.4745, 0.3731, 0.426, 0.2849, 0.4773, 0.2734, 0.5428, 0.3034, 0.469, 0.3247, 0.7576, 0.3784, 0.7294, 0.3704, 0.7267, 0.324, 0.7562, 0.3283, 0.7113, 0.0354, 0.719, 0.191, 0.6944, 0.1817, 0.684, 0.0261, 0.5625, 0.3486, 0.5428, 0.3034, 0.6269, 0.3367, 0.9208, 0.5064, 0.9085, 0.4803, 0.9133, 0.4796, 0.9262, 0.5069, 0.9336, 0.5752, 0.9295, 0.5408, 0.9353, 0.5429, 0.9396, 0.5752, 0.6731, 0.4244, 0.672, 0.4193, 0.7067, 0.4159, 0.7109, 0.4195, 0.7109, 0.4195, 0.7067, 0.4159, 0.7723, 0.4151, 0.7737, 0.4188, 0.9085, 0.4803, 0.879, 0.4535, 0.8824, 0.4514, 0.9133, 0.4796, 0.9295, 0.5408, 0.9208, 0.5064, 0.9262, 0.5069, 0.9353, 0.5429, 0.879, 0.4535, 0.8383, 0.4315, 0.8399, 0.4284, 0.8824, 0.4514, 0.7737, 0.4188, 0.7723, 0.4151, 0.8399, 0.4284, 0.8383, 0.4315, 0.5094, 0.1943, 0.5728, 0.1617, 0.6024, 0.2387, 0.5347, 0.2581, 0.4798, 0.1454, 0.5221, 0.08849, 0.5728, 0.1617, 0.5094, 0.1943, 0.4353, 0.1028, 0.4067, 0.08436, 0.4297, 0.0242, 0.4752, 0.04959, 0.4067, 0.08436, 0.3815, 0.075, 0.3958, 0.01164, 0.4297, 0.0242, 0.5489, 0.3758, 0.5625, 0.3486, 0.6269, 0.3367, 0.5998, 0.3802, 0.5347, 0.2581, 0.6024, 0.2387, 0.6146, 0.2801, 0.5428, 0.3034, 0.7468, 0.04179, 0.7507, 0.1974, 0.719, 0.191, 0.7113, 0.0354, 0.6216, 0.9359, 0.6295, 0.7804, 0.6622, 0.7737, 0.6581, 0.9291])
me_cube_080.materials.append(None)
me_cube_080.use_remesh_preserve_volume = False
me_cube_080.use_remesh_preserve_attributes = False
me_cube_080.use_mirror_vertex_groups = False
me_cube_080.update()

# ---- objects
ob_lincoln_hat = bpy.data.objects.new('Lincoln hat', me_cube_080)

# ---- transforms, parenting, visibility, modifiers, constraints
ob_lincoln_hat.location = (0.0, 0.0, 0.0)
ob_lincoln_hat.lineart.crease_threshold = 0.0
_vg = ob_lincoln_hat.vertex_groups.new(name='jaw')
_vg = ob_lincoln_hat.vertex_groups.new(name='bottom teeth')
_vg = ob_lincoln_hat.vertex_groups.new(name='top teeth')
_vg = ob_lincoln_hat.vertex_groups.new(name='bottom lip')
_vg = ob_lincoln_hat.vertex_groups.new(name='lip corner')
_vg = ob_lincoln_hat.vertex_groups.new(name='top lip')
_vg = ob_lincoln_hat.vertex_groups.new(name='nostril')
_vg = ob_lincoln_hat.vertex_groups.new(name='brow')
_vg = ob_lincoln_hat.vertex_groups.new(name='eyelid')
_vg = ob_lincoln_hat.vertex_groups.new(name='nose tip')
_vg = ob_lincoln_hat.vertex_groups.new(name='cheek')
_vg = ob_lincoln_hat.vertex_groups.new(name='tongue tip')
_vg = ob_lincoln_hat.vertex_groups.new(name='tongue half')
_vg = ob_lincoln_hat.vertex_groups.new(name='tongue whole')
_vg = ob_lincoln_hat.vertex_groups.new(name='ears')
_vg = ob_lincoln_hat.vertex_groups.new(name='face')
_vg = ob_lincoln_hat.vertex_groups.new(name='head')
_vg = ob_lincoln_hat.vertex_groups.new(name='hair & neck')
_vg = ob_lincoln_hat.vertex_groups.new(name='torso')
_vg = ob_lincoln_hat.vertex_groups.new(name='legs')
_vg = ob_lincoln_hat.vertex_groups.new(name='feet')
_vg = ob_lincoln_hat.vertex_groups.new(name='hands')
_vg = ob_lincoln_hat.vertex_groups.new(name='righteye')
_vg = ob_lincoln_hat.vertex_groups.new(name='lefteye')
_vg = ob_lincoln_hat.vertex_groups.new(name='hips')
_vg = ob_lincoln_hat.vertex_groups.new(name='spine.01')
_vg = ob_lincoln_hat.vertex_groups.new(name='spine.02')
_vg = ob_lincoln_hat.vertex_groups.new(name='neck')
_vg = ob_lincoln_hat.vertex_groups.new(name='nose')
_vg = ob_lincoln_hat.vertex_groups.new(name='tongue_base')
_vg = ob_lincoln_hat.vertex_groups.new(name='tongue_tip')
_vg = ob_lincoln_hat.vertex_groups.new(name='lip_top')
_vg = ob_lincoln_hat.vertex_groups.new(name='lip_bottom')
_vg = ob_lincoln_hat.vertex_groups.new(name='lip_leftcorner')
_vg = ob_lincoln_hat.vertex_groups.new(name='lip_rightcorner')
_vg = ob_lincoln_hat.vertex_groups.new(name='cheek_left')
_vg = ob_lincoln_hat.vertex_groups.new(name='cheek_right')
_vg = ob_lincoln_hat.vertex_groups.new(name='eye_left')
_vg = ob_lincoln_hat.vertex_groups.new(name='eye_right')
_vg = ob_lincoln_hat.vertex_groups.new(name='brow_leftinside')
_vg = ob_lincoln_hat.vertex_groups.new(name='brow_leftoutside')
_vg = ob_lincoln_hat.vertex_groups.new(name='brow_rightinside')
_vg = ob_lincoln_hat.vertex_groups.new(name='brow_rightoutside')
_vg = ob_lincoln_hat.vertex_groups.new(name='eye_leftunder')
_vg = ob_lincoln_hat.vertex_groups.new(name='eye_rightunder')
_vg = ob_lincoln_hat.vertex_groups.new(name='mandibular')
_vg = ob_lincoln_hat.vertex_groups.new(name='collarleft')
_vg = ob_lincoln_hat.vertex_groups.new(name='upperarm.l')
_vg = ob_lincoln_hat.vertex_groups.new(name='lowerarm.l')
_vg = ob_lincoln_hat.vertex_groups.new(name='hand.l')
_vg = ob_lincoln_hat.vertex_groups.new(name='collarright')
_vg = ob_lincoln_hat.vertex_groups.new(name='upperarm.r')
_vg = ob_lincoln_hat.vertex_groups.new(name='lowerarm.r')
_vg = ob_lincoln_hat.vertex_groups.new(name='hand.r')
_vg = ob_lincoln_hat.vertex_groups.new(name='upperleg.l')
_vg = ob_lincoln_hat.vertex_groups.new(name='lowerleg.l')
_vg = ob_lincoln_hat.vertex_groups.new(name='foot.l')
_vg = ob_lincoln_hat.vertex_groups.new(name='toes.l')
_vg = ob_lincoln_hat.vertex_groups.new(name='upperleg.r')
_vg = ob_lincoln_hat.vertex_groups.new(name='lowerleg.r')
_vg = ob_lincoln_hat.vertex_groups.new(name='foot.r')
_vg = ob_lincoln_hat.vertex_groups.new(name='toes.r')
_vg = ob_lincoln_hat.vertex_groups.new(name='ankle_IK.l')
_vg = ob_lincoln_hat.vertex_groups.new(name='ankle_IK.r')
_vg = ob_lincoln_hat.vertex_groups.new(name='arm_IK.l')
_vg = ob_lincoln_hat.vertex_groups.new(name='arm_IK.r')
_vg = ob_lincoln_hat.vertex_groups.new(name='elbow_IK.l')
_vg = ob_lincoln_hat.vertex_groups.new(name='ellbow_IK.r')
_vg = ob_lincoln_hat.vertex_groups.new(name='knee_IK.l')
_vg = ob_lincoln_hat.vertex_groups.new(name='knee_IK.r')

# ---- collection membership
col_collection_1.objects.link(ob_lincoln_hat)

# ---- scene / render settings (as saved in the file)
scene.frame_start = 1; scene.frame_end = 250; scene.frame_set(1)
scene.render.engine = 'BLENDER_EEVEE_NEXT'
scene.render.resolution_percentage = 50
scene.render.dither_intensity = 0.0
scene.cycles.use_denoising = False
scene.cycles.samples = 128
scene.cycles.sampling_pattern = 'TABULATED_SOBOL'
scene.cycles.light_sampling_threshold = 0.0
scene.cycles.use_adaptive_sampling = False
scene.cycles.use_light_tree = False
scene.cycles.blur_glossy = 0.0
scene.cycles.sample_clamp_indirect = 0.0
scene.view_settings.view_transform = 'Standard'
bpy.context.view_layer.update()

# ---- added for rendering (the .blend has no active camera and no usable light): camera, sun
cam_auto = bpy.data.cameras.new('AutoCamera')
cam_auto.lens = 50.0
cam_auto.sensor_width = 36.0
cam_auto.clip_end = 1000.0
ob_auto_camera = bpy.data.objects.new('AutoCamera', cam_auto)
scene.collection.objects.link(ob_auto_camera)
ob_auto_camera.location = (1.02941, -1.42376, 1.02096)
ob_auto_camera.rotation_euler = (1.09748, -7.21219e-08, 0.694738)
scene.camera = ob_auto_camera
light_auto_sun = bpy.data.lights.new('AutoSun', 'SUN')
light_auto_sun.energy = 3.0
light_auto_sun.angle = 0.0523599
ob_auto_sun = bpy.data.objects.new('AutoSun', light_auto_sun)
scene.collection.objects.link(ob_auto_sun)
ob_auto_sun.rotation_euler = (0.872665, 0.174533, 0.523599)
bpy.context.view_layer.update()
